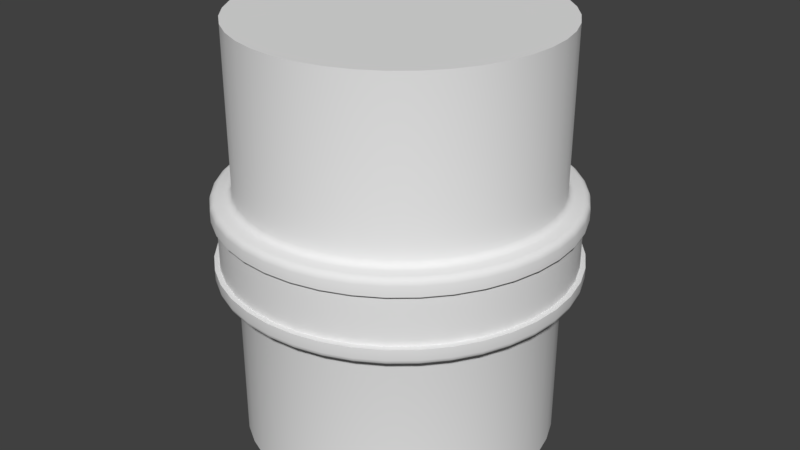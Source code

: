 # Source: LargePipe.blend  (saved by Blender 2.77.0; exported with 4.5.12 LTS)
import bpy
from mathutils import Matrix  # noqa: F401  (used for matrix-valued properties, if any)

bpy.ops.wm.read_factory_settings(use_empty=True)
scene = bpy.context.scene
scene.name = 'Scene'

# ---- collections
col_collection_1 = bpy.data.collections.new('Collection 1'); scene.collection.children.link(col_collection_1)

# ---- world
world_world = bpy.data.worlds.new('World'); scene.world = world_world
world_world.color = (0.05088, 0.05088, 0.05088)
world_world.use_sun_shadow = False
world_world.sun_shadow_jitter_overblur = 0.0
world_world.cycles.sampling_method = 'MANUAL'

# ---- meshes
me_cylinder = bpy.data.meshes.new('Cylinder')
me_cylinder.from_pydata([(0.0, 0.75, -1.0), (0.1173, 0.7408, -1.0), (0.1173, 0.7408, 1.0), (0.0, 0.75, 1.0), (0.2318, 0.7133, -1.0), (0.2318, 0.7133, 1.0), (0.3405, 0.6683, -1.0), (0.3405, 0.6683, 1.0), (0.4408, 0.6068, -1.0), (0.4408, 0.6068, 1.0), (0.5303, 0.5303, -1.0), (0.5303, 0.5303, 1.0), (0.6068, 0.4408, -1.0), (0.6068, 0.4408, 1.0), (0.6683, 0.3405, -1.0), (0.6683, 0.3405, 1.0), (0.7133, 0.2318, -1.0), (0.7133, 0.2318, 1.0), (0.7408, 0.1173, -1.0), (0.7408, 0.1173, 1.0), (0.75, -1.222e-07, -1.0), (0.75, -1.222e-07, 1.0), (0.7408, -0.1173, -1.0), (0.7408, -0.1173, 1.0), (0.7133, -0.2318, -1.0), (0.7133, -0.2318, 1.0), (0.6683, -0.3405, -1.0), (0.6683, -0.3405, 1.0), (0.6068, -0.4408, -1.0), (0.6068, -0.4408, 1.0), (0.5303, -0.5303, -1.0), (0.5303, -0.5303, 1.0), (0.4408, -0.6068, -1.0), (0.4408, -0.6068, 1.0), (0.3405, -0.6683, -1.0), (0.3405, -0.6683, 1.0), (0.2318, -0.7133, -1.0), (0.2318, -0.7133, 1.0), (0.1173, -0.7408, -1.0), (0.1173, -0.7408, 1.0), (-6.02e-07, -0.75, -1.0), (-6.02e-07, -0.75, 1.0), (-0.1173, -0.7408, -1.0), (-0.1173, -0.7408, 1.0), (-0.2318, -0.7133, -1.0), (-0.2318, -0.7133, 1.0), (-0.3405, -0.6683, -1.0), (-0.3405, -0.6683, 1.0), (-0.4408, -0.6068, -1.0), (-0.4408, -0.6068, 1.0), (-0.5303, -0.5303, -1.0), (-0.5303, -0.5303, 1.0), (-0.6068, -0.4408, -1.0), (-0.6068, -0.4408, 1.0), (-0.6683, -0.3405, -1.0), (-0.6683, -0.3405, 1.0), (-0.7133, -0.2318, -1.0), (-0.7133, -0.2318, 1.0), (-0.7408, -0.1173, -1.0), (-0.7408, -0.1173, 1.0), (-0.75, 1.082e-06, -1.0), (-0.75, 1.082e-06, 1.0), (-0.7408, 0.1173, -1.0), (-0.7408, 0.1173, 1.0), (-0.7133, 0.2318, -1.0), (-0.7133, 0.2318, 1.0), (-0.6683, 0.3405, -1.0), (-0.6683, 0.3405, 1.0), (-0.6068, 0.4408, -1.0), (-0.6068, 0.4408, 1.0), (-0.5303, 0.5303, -1.0), (-0.5303, 0.5303, 1.0), (-0.4408, 0.6068, -1.0), (-0.4408, 0.6068, 1.0), (-0.3405, 0.6683, -1.0), (-0.3405, 0.6683, 1.0), (-0.2318, 0.7133, -1.0), (-0.2318, 0.7133, 1.0), (-0.1173, 0.7408, -1.0), (-0.1173, 0.7408, 1.0), (7.58e-08, 0.85, 0.12), (3.742e-08, 0.8199, 0.2), (5.137e-08, 0.846, 0.185), (4.547e-08, 0.835, 0.196), (0.1283, 0.8098, 0.2), (0.133, 0.8395, 0.12), (0.1306, 0.8247, 0.196), (0.1323, 0.8356, 0.185), (0.2534, 0.7798, 0.2), (0.2627, 0.8084, 0.12), (0.258, 0.7941, 0.196), (0.2614, 0.8046, 0.185), (0.3722, 0.7305, 0.2), (0.3859, 0.7574, 0.12), (0.3791, 0.7439, 0.196), (0.3841, 0.7538, 0.185), (0.4819, 0.6633, 0.2), (0.4996, 0.6877, 0.12), (0.4908, 0.6755, 0.196), (0.4972, 0.6844, 0.185), (0.5798, 0.5798, 0.2), (0.601, 0.601, 0.12), (0.5904, 0.5904, 0.196), (0.5982, 0.5982, 0.185), (0.6633, 0.4819, 0.2), (0.6877, 0.4996, 0.12), (0.6755, 0.4908, 0.196), (0.6844, 0.4972, 0.185), (0.7305, 0.3722, 0.2), (0.7574, 0.3859, 0.12), (0.7439, 0.3791, 0.196), (0.7538, 0.3841, 0.185), (0.7798, 0.2534, 0.2), (0.8084, 0.2627, 0.12), (0.7941, 0.258, 0.196), (0.8046, 0.2614, 0.185), (0.8098, 0.1283, 0.2), (0.8395, 0.133, 0.12), (0.8247, 0.1306, 0.196), (0.8356, 0.1323, 0.185), (0.8199, -1.4e-07, 0.2), (0.85, -1.476e-07, 0.12), (0.835, -1.438e-07, 0.196), (0.846, -1.466e-07, 0.185), (0.8098, -0.1283, 0.2), (0.8395, -0.133, 0.12), (0.8247, -0.1306, 0.196), (0.8356, -0.1323, 0.185), (0.7798, -0.2534, 0.2), (0.8084, -0.2627, 0.12), (0.7941, -0.258, 0.196), (0.8046, -0.2614, 0.185), (0.7305, -0.3722, 0.2), (0.7574, -0.3859, 0.12), (0.7439, -0.3791, 0.196), (0.7538, -0.3841, 0.185), (0.6633, -0.4819, 0.2), (0.6877, -0.4996, 0.12), (0.6755, -0.4908, 0.196), (0.6844, -0.4972, 0.185), (0.5798, -0.5798, 0.2), (0.601, -0.601, 0.12), (0.5904, -0.5904, 0.196), (0.5982, -0.5982, 0.185), (0.4819, -0.6633, 0.2), (0.4996, -0.6877, 0.12), (0.4908, -0.6755, 0.196), (0.4972, -0.6844, 0.185), (0.3722, -0.7305, 0.2), (0.3859, -0.7574, 0.12), (0.3791, -0.7439, 0.196), (0.3841, -0.7538, 0.185), (0.2534, -0.7798, 0.2), (0.2627, -0.8084, 0.12), (0.258, -0.7941, 0.196), (0.2614, -0.8046, 0.185), (0.1283, -0.8098, 0.2), (0.133, -0.8395, 0.12), (0.1306, -0.8247, 0.196), (0.1323, -0.8356, 0.185), (-6.537e-07, -0.8199, 0.2), (-6.537e-07, -0.85, 0.12), (-6.649e-07, -0.835, 0.196), (-6.73e-07, -0.846, 0.185), (-0.1283, -0.8098, 0.2), (-0.133, -0.8395, 0.12), (-0.1306, -0.8247, 0.196), (-0.1323, -0.8356, 0.185), (-0.2534, -0.7798, 0.2), (-0.2627, -0.8084, 0.12), (-0.258, -0.7941, 0.196), (-0.2614, -0.8046, 0.185), (-0.3722, -0.7305, 0.2), (-0.3859, -0.7574, 0.12), (-0.3791, -0.7439, 0.196), (-0.3841, -0.7538, 0.185), (-0.4819, -0.6633, 0.2), (-0.4996, -0.6877, 0.12), (-0.4908, -0.6755, 0.196), (-0.4972, -0.6844, 0.185), (-0.5798, -0.5798, 0.2), (-0.601, -0.601, 0.12), (-0.5904, -0.5904, 0.196), (-0.5982, -0.5982, 0.185), (-0.6633, -0.4819, 0.2), (-0.6877, -0.4996, 0.12), (-0.6755, -0.4908, 0.196), (-0.6844, -0.4972, 0.185), (-0.7305, -0.3722, 0.2), (-0.7574, -0.3859, 0.12), (-0.7439, -0.3791, 0.196), (-0.7538, -0.3841, 0.185), (-0.7798, -0.2534, 0.2), (-0.8084, -0.2627, 0.12), (-0.7941, -0.258, 0.196), (-0.8046, -0.2614, 0.185), (-0.8098, -0.1283, 0.2), (-0.8395, -0.133, 0.12), (-0.8247, -0.1306, 0.196), (-0.8356, -0.1323, 0.185), (-0.8199, 1.171e-06, 0.2), (-0.85, 1.209e-06, 0.12), (-0.835, 1.19e-06, 0.196), (-0.846, 1.204e-06, 0.185), (-0.8098, 0.1283, 0.2), (-0.8395, 0.133, 0.12), (-0.8247, 0.1306, 0.196), (-0.8356, 0.1323, 0.185), (-0.7798, 0.2534, 0.2), (-0.8084, 0.2627, 0.12), (-0.7941, 0.258, 0.196), (-0.8046, 0.2614, 0.185), (-0.7305, 0.3722, 0.2), (-0.7574, 0.3859, 0.12), (-0.7439, 0.3791, 0.196), (-0.7538, 0.3841, 0.185), (-0.6633, 0.4819, 0.2), (-0.6877, 0.4996, 0.12), (-0.6755, 0.4908, 0.196), (-0.6844, 0.4972, 0.185), (-0.5798, 0.5798, 0.2), (-0.601, 0.601, 0.12), (-0.5904, 0.5904, 0.196), (-0.5982, 0.5982, 0.185), (-0.4819, 0.6633, 0.2), (-0.4996, 0.6877, 0.12), (-0.4908, 0.6755, 0.196), (-0.4972, 0.6844, 0.185), (-0.3722, 0.7305, 0.2), (-0.3859, 0.7574, 0.12), (-0.3791, 0.7439, 0.196), (-0.3841, 0.7538, 0.185), (-0.2534, 0.7798, 0.2), (-0.2627, 0.8084, 0.12), (-0.258, 0.7941, 0.196), (-0.2614, 0.8046, 0.185), (-0.1283, 0.8098, 0.2), (-0.133, 0.8395, 0.12), (-0.1306, 0.8247, 0.196), (-0.1323, 0.8356, 0.185), (3.742e-08, 0.8199, -0.2), (7.58e-08, 0.85, -0.12), (4.547e-08, 0.835, -0.196), (5.14e-08, 0.846, -0.185), (0.133, 0.8395, -0.12), (0.1283, 0.8098, -0.2), (0.1323, 0.8356, -0.185), (0.1306, 0.8247, -0.196), (0.2627, 0.8084, -0.12), (0.2534, 0.7798, -0.2), (0.2614, 0.8046, -0.185), (0.258, 0.7941, -0.196), (0.3859, 0.7574, -0.12), (0.3722, 0.7305, -0.2), (0.3841, 0.7538, -0.185), (0.3791, 0.7439, -0.196), (0.4996, 0.6877, -0.12), (0.4819, 0.6633, -0.2), (0.4972, 0.6844, -0.185), (0.4908, 0.6755, -0.196), (0.601, 0.601, -0.12), (0.5798, 0.5798, -0.2), (0.5982, 0.5982, -0.185), (0.5904, 0.5904, -0.196), (0.6877, 0.4996, -0.12), (0.6633, 0.4819, -0.2), (0.6844, 0.4972, -0.185), (0.6755, 0.4908, -0.196), (0.7574, 0.3859, -0.12), (0.7305, 0.3722, -0.2), (0.7538, 0.3841, -0.185), (0.7439, 0.3791, -0.196), (0.8084, 0.2627, -0.12), (0.7798, 0.2534, -0.2), (0.8046, 0.2614, -0.185), (0.7941, 0.258, -0.196), (0.8395, 0.133, -0.12), (0.8098, 0.1283, -0.2), (0.8356, 0.1323, -0.185), (0.8247, 0.1306, -0.196), (0.85, -1.476e-07, -0.12), (0.8199, -1.4e-07, -0.2), (0.846, -1.466e-07, -0.185), (0.835, -1.438e-07, -0.196), (0.8395, -0.133, -0.12), (0.8098, -0.1283, -0.2), (0.8356, -0.1323, -0.185), (0.8247, -0.1306, -0.196), (0.8084, -0.2627, -0.12), (0.7798, -0.2534, -0.2), (0.8046, -0.2614, -0.185), (0.7941, -0.258, -0.196), (0.7574, -0.3859, -0.12), (0.7305, -0.3722, -0.2), (0.7538, -0.3841, -0.185), (0.7439, -0.3791, -0.196), (0.6877, -0.4996, -0.12), (0.6633, -0.4819, -0.2), (0.6844, -0.4972, -0.185), (0.6755, -0.4908, -0.196), (0.601, -0.601, -0.12), (0.5798, -0.5798, -0.2), (0.5982, -0.5982, -0.185), (0.5904, -0.5904, -0.196), (0.4996, -0.6877, -0.12), (0.4819, -0.6633, -0.2), (0.4972, -0.6844, -0.185), (0.4908, -0.6755, -0.196), (0.3859, -0.7574, -0.12), (0.3722, -0.7305, -0.2), (0.3841, -0.7538, -0.185), (0.3791, -0.7439, -0.196), (0.2627, -0.8084, -0.12), (0.2534, -0.7798, -0.2), (0.2614, -0.8046, -0.185), (0.258, -0.7941, -0.196), (0.133, -0.8395, -0.12), (0.1283, -0.8098, -0.2), (0.1323, -0.8356, -0.185), (0.1306, -0.8247, -0.196), (-6.537e-07, -0.85, -0.12), (-6.537e-07, -0.8199, -0.2), (-6.73e-07, -0.846, -0.185), (-6.649e-07, -0.835, -0.196), (-0.133, -0.8395, -0.12), (-0.1283, -0.8098, -0.2), (-0.1323, -0.8356, -0.185), (-0.1306, -0.8247, -0.196), (-0.2627, -0.8084, -0.12), (-0.2534, -0.7798, -0.2), (-0.2614, -0.8046, -0.185), (-0.258, -0.7941, -0.196), (-0.3859, -0.7574, -0.12), (-0.3722, -0.7305, -0.2), (-0.3841, -0.7538, -0.185), (-0.3791, -0.7439, -0.196), (-0.4996, -0.6877, -0.12), (-0.4819, -0.6633, -0.2), (-0.4972, -0.6844, -0.185), (-0.4908, -0.6755, -0.196), (-0.601, -0.601, -0.12), (-0.5798, -0.5798, -0.2), (-0.5982, -0.5982, -0.185), (-0.5904, -0.5904, -0.196), (-0.6877, -0.4996, -0.12), (-0.6633, -0.4819, -0.2), (-0.6844, -0.4972, -0.185), (-0.6755, -0.4908, -0.196), (-0.7574, -0.3859, -0.12), (-0.7305, -0.3722, -0.2), (-0.7538, -0.3841, -0.185), (-0.7439, -0.3791, -0.196), (-0.8084, -0.2627, -0.12), (-0.7798, -0.2534, -0.2), (-0.8046, -0.2614, -0.185), (-0.7941, -0.258, -0.196), (-0.8395, -0.133, -0.12), (-0.8098, -0.1283, -0.2), (-0.8356, -0.1323, -0.185), (-0.8247, -0.1306, -0.196), (-0.85, 1.209e-06, -0.12), (-0.8199, 1.171e-06, -0.2), (-0.846, 1.204e-06, -0.185), (-0.835, 1.19e-06, -0.196), (-0.8395, 0.133, -0.12), (-0.8098, 0.1283, -0.2), (-0.8356, 0.1323, -0.185), (-0.8247, 0.1306, -0.196), (-0.8084, 0.2627, -0.12), (-0.7798, 0.2534, -0.2), (-0.8046, 0.2614, -0.185), (-0.7941, 0.258, -0.196), (-0.7574, 0.3859, -0.12), (-0.7305, 0.3722, -0.2), (-0.7538, 0.3841, -0.185), (-0.7439, 0.3791, -0.196), (-0.6877, 0.4996, -0.12), (-0.6633, 0.4819, -0.2), (-0.6844, 0.4972, -0.185), (-0.6755, 0.4908, -0.196), (-0.601, 0.601, -0.12), (-0.5798, 0.5798, -0.2), (-0.5982, 0.5982, -0.185), (-0.5904, 0.5904, -0.196), (-0.4996, 0.6877, -0.12), (-0.4819, 0.6633, -0.2), (-0.4972, 0.6844, -0.185), (-0.4908, 0.6755, -0.196), (-0.3859, 0.7574, -0.12), (-0.3722, 0.7305, -0.2), (-0.3841, 0.7538, -0.185), (-0.3791, 0.7439, -0.196), (-0.2627, 0.8084, -0.12), (-0.2534, 0.7798, -0.2), (-0.2614, 0.8046, -0.185), (-0.258, 0.7941, -0.196), (-0.133, 0.8395, -0.12), (-0.1283, 0.8098, -0.2), (-0.1323, 0.8356, -0.185), (-0.1306, 0.8247, -0.196), (0.0, 0.75, -0.23), (1.611e-08, 0.7801, -0.2), (2.154e-09, 0.754, -0.215), (8.054e-09, 0.765, -0.204), (0.122, 0.7705, -0.2), (0.1173, 0.7408, -0.23), (0.1197, 0.7556, -0.204), (0.118, 0.7447, -0.215), (0.2411, 0.7419, -0.2), (0.2318, 0.7133, -0.23), (0.2364, 0.7276, -0.204), (0.233, 0.7171, -0.215), (0.3542, 0.6951, -0.2), (0.3405, 0.6683, -0.23), (0.3473, 0.6817, -0.204), (0.3423, 0.6718, -0.215), (0.4585, 0.6311, -0.2), (0.4408, 0.6068, -0.23), (0.4497, 0.6189, -0.204), (0.4432, 0.61, -0.215), (0.5516, 0.5516, -0.2), (0.5303, 0.5303, -0.23), (0.541, 0.541, -0.204), (0.5332, 0.5332, -0.215), (0.6311, 0.4585, -0.2), (0.6068, 0.4408, -0.23), (0.6189, 0.4497, -0.204), (0.61, 0.4432, -0.215), (0.6951, 0.3542, -0.2), (0.6683, 0.3405, -0.23), (0.6817, 0.3473, -0.204), (0.6718, 0.3423, -0.215), (0.7419, 0.2411, -0.2), (0.7133, 0.2318, -0.23), (0.7276, 0.2364, -0.204), (0.7171, 0.233, -0.215), (0.7705, 0.122, -0.2), (0.7408, 0.1173, -0.23), (0.7556, 0.1197, -0.204), (0.7447, 0.118, -0.215), (0.7801, -1.299e-07, -0.2), (0.75, -1.222e-07, -0.23), (0.765, -1.26e-07, -0.204), (0.754, -1.232e-07, -0.215), (0.7705, -0.122, -0.2), (0.7408, -0.1173, -0.23), (0.7556, -0.1197, -0.204), (0.7447, -0.118, -0.215), (0.7419, -0.2411, -0.2), (0.7133, -0.2318, -0.23), (0.7276, -0.2364, -0.204), (0.7171, -0.233, -0.215), (0.6951, -0.3542, -0.2), (0.6683, -0.3405, -0.23), (0.6817, -0.3473, -0.204), (0.6718, -0.3423, -0.215), (0.6311, -0.4585, -0.2), (0.6068, -0.4408, -0.23), (0.6189, -0.4497, -0.204), (0.61, -0.4432, -0.215), (0.5516, -0.5516, -0.2), (0.5303, -0.5303, -0.23), (0.541, -0.541, -0.204), (0.5332, -0.5332, -0.215), (0.4585, -0.6311, -0.2), (0.4408, -0.6068, -0.23), (0.4497, -0.6189, -0.204), (0.4432, -0.61, -0.215), (0.3542, -0.6951, -0.2), (0.3405, -0.6683, -0.23), (0.3473, -0.6817, -0.204), (0.3423, -0.6718, -0.215), (0.2411, -0.7419, -0.2), (0.2318, -0.7133, -0.23), (0.2364, -0.7276, -0.204), (0.233, -0.7171, -0.215), (0.122, -0.7705, -0.2), (0.1173, -0.7408, -0.23), (0.1197, -0.7556, -0.204), (0.118, -0.7447, -0.215), (-6.243e-07, -0.7801, -0.2), (-6.02e-07, -0.75, -0.23), (-6.131e-07, -0.765, -0.204), (-6.05e-07, -0.754, -0.215), (-0.122, -0.7705, -0.2), (-0.1173, -0.7408, -0.23), (-0.1197, -0.7556, -0.204), (-0.118, -0.7447, -0.215), (-0.2411, -0.7419, -0.2), (-0.2318, -0.7133, -0.23), (-0.2364, -0.7276, -0.204), (-0.233, -0.7171, -0.215), (-0.3542, -0.6951, -0.2), (-0.3405, -0.6683, -0.23), (-0.3473, -0.6817, -0.204), (-0.3423, -0.6718, -0.215), (-0.4585, -0.6311, -0.2), (-0.4408, -0.6068, -0.23), (-0.4497, -0.6189, -0.204), (-0.4432, -0.61, -0.215), (-0.5516, -0.5516, -0.2), (-0.5303, -0.5303, -0.23), (-0.541, -0.541, -0.204), (-0.5332, -0.5332, -0.215), (-0.6311, -0.4585, -0.2), (-0.6068, -0.4408, -0.23), (-0.6189, -0.4497, -0.204), (-0.61, -0.4432, -0.215), (-0.6951, -0.3542, -0.2), (-0.6683, -0.3405, -0.23), (-0.6817, -0.3473, -0.204), (-0.6718, -0.3423, -0.215), (-0.7419, -0.2411, -0.2), (-0.7133, -0.2318, -0.23), (-0.7276, -0.2364, -0.204), (-0.7171, -0.233, -0.215), (-0.7705, -0.122, -0.2), (-0.7408, -0.1173, -0.23), (-0.7556, -0.1197, -0.204), (-0.7447, -0.118, -0.215), (-0.7801, 1.12e-06, -0.2), (-0.75, 1.082e-06, -0.23), (-0.765, 1.101e-06, -0.204), (-0.754, 1.087e-06, -0.215), (-0.7705, 0.122, -0.2), (-0.7408, 0.1173, -0.23), (-0.7556, 0.1197, -0.204), (-0.7447, 0.118, -0.215), (-0.7419, 0.2411, -0.2), (-0.7133, 0.2318, -0.23), (-0.7276, 0.2364, -0.204), (-0.7171, 0.233, -0.215), (-0.6951, 0.3542, -0.2), (-0.6683, 0.3405, -0.23), (-0.6817, 0.3473, -0.204), (-0.6718, 0.3423, -0.215), (-0.6311, 0.4585, -0.2), (-0.6068, 0.4408, -0.23), (-0.6189, 0.4497, -0.204), (-0.61, 0.4432, -0.215), (-0.5516, 0.5516, -0.2), (-0.5303, 0.5303, -0.23), (-0.541, 0.541, -0.204), (-0.5332, 0.5332, -0.215), (-0.4585, 0.6311, -0.2), (-0.4408, 0.6068, -0.23), (-0.4497, 0.6189, -0.204), (-0.4432, 0.61, -0.215), (-0.3542, 0.6951, -0.2), (-0.3405, 0.6683, -0.23), (-0.3473, 0.6817, -0.204), (-0.3423, 0.6718, -0.215), (-0.2411, 0.7419, -0.2), (-0.2318, 0.7133, -0.23), (-0.2364, 0.7276, -0.204), (-0.233, 0.7171, -0.215), (-0.122, 0.7705, -0.2), (-0.1173, 0.7408, -0.23), (-0.1197, 0.7556, -0.204), (-0.118, 0.7447, -0.215), (1.611e-08, 0.7801, 0.2), (0.0, 0.75, 0.23), (8.054e-09, 0.765, 0.204), (2.154e-09, 0.754, 0.215), (0.1173, 0.7408, 0.23), (0.122, 0.7705, 0.2), (0.118, 0.7447, 0.215), (0.1197, 0.7556, 0.204), (0.2318, 0.7133, 0.23), (0.2411, 0.7419, 0.2), (0.233, 0.7171, 0.215), (0.2364, 0.7276, 0.204), (0.3405, 0.6683, 0.23), (0.3542, 0.6951, 0.2), (0.3423, 0.6718, 0.215), (0.3473, 0.6817, 0.204), (0.4408, 0.6068, 0.23), (0.4585, 0.6311, 0.2), (0.4432, 0.61, 0.215), (0.4497, 0.6189, 0.204), (0.5303, 0.5303, 0.23), (0.5516, 0.5516, 0.2), (0.5332, 0.5332, 0.215), (0.541, 0.541, 0.204), (0.6068, 0.4408, 0.23), (0.6311, 0.4585, 0.2), (0.61, 0.4432, 0.215), (0.6189, 0.4497, 0.204), (0.6683, 0.3405, 0.23), (0.6951, 0.3542, 0.2), (0.6718, 0.3423, 0.215), (0.6817, 0.3473, 0.204), (0.7133, 0.2318, 0.23), (0.7419, 0.2411, 0.2), (0.7171, 0.233, 0.215), (0.7276, 0.2364, 0.204), (0.7408, 0.1173, 0.23), (0.7705, 0.122, 0.2), (0.7447, 0.118, 0.215), (0.7556, 0.1197, 0.204), (0.75, -1.222e-07, 0.23), (0.7801, -1.299e-07, 0.2), (0.754, -1.232e-07, 0.215), (0.765, -1.26e-07, 0.204), (0.7408, -0.1173, 0.23), (0.7705, -0.122, 0.2), (0.7447, -0.118, 0.215), (0.7556, -0.1197, 0.204), (0.7133, -0.2318, 0.23), (0.7419, -0.2411, 0.2), (0.7171, -0.233, 0.215), (0.7276, -0.2364, 0.204), (0.6683, -0.3405, 0.23), (0.6951, -0.3542, 0.2), (0.6718, -0.3423, 0.215), (0.6817, -0.3473, 0.204), (0.6068, -0.4408, 0.23), (0.6311, -0.4585, 0.2), (0.61, -0.4432, 0.215), (0.6189, -0.4497, 0.204), (0.5303, -0.5303, 0.23), (0.5516, -0.5516, 0.2), (0.5332, -0.5332, 0.215), (0.541, -0.541, 0.204), (0.4408, -0.6068, 0.23), (0.4585, -0.6311, 0.2), (0.4432, -0.61, 0.215), (0.4497, -0.6189, 0.204), (0.3405, -0.6683, 0.23), (0.3542, -0.6951, 0.2), (0.3423, -0.6718, 0.215), (0.3473, -0.6817, 0.204), (0.2318, -0.7133, 0.23), (0.2411, -0.7419, 0.2), (0.233, -0.7171, 0.215), (0.2364, -0.7276, 0.204), (0.1173, -0.7408, 0.23), (0.122, -0.7705, 0.2), (0.118, -0.7447, 0.215), (0.1197, -0.7556, 0.204), (-6.02e-07, -0.75, 0.23), (-6.243e-07, -0.7801, 0.2), (-6.05e-07, -0.754, 0.215), (-6.131e-07, -0.765, 0.204), (-0.1173, -0.7408, 0.23), (-0.122, -0.7705, 0.2), (-0.118, -0.7447, 0.215), (-0.1197, -0.7556, 0.204), (-0.2318, -0.7133, 0.23), (-0.2411, -0.7419, 0.2), (-0.233, -0.7171, 0.215), (-0.2364, -0.7276, 0.204), (-0.3405, -0.6683, 0.23), (-0.3542, -0.6951, 0.2), (-0.3423, -0.6718, 0.215), (-0.3473, -0.6817, 0.204), (-0.4408, -0.6068, 0.23), (-0.4585, -0.6311, 0.2), (-0.4432, -0.61, 0.215), (-0.4497, -0.6189, 0.204), (-0.5303, -0.5303, 0.23), (-0.5516, -0.5516, 0.2), (-0.5332, -0.5332, 0.215), (-0.541, -0.541, 0.204), (-0.6068, -0.4408, 0.23), (-0.6311, -0.4585, 0.2), (-0.61, -0.4432, 0.215), (-0.6189, -0.4497, 0.204), (-0.6683, -0.3405, 0.23), (-0.6951, -0.3542, 0.2), (-0.6718, -0.3423, 0.215), (-0.6817, -0.3473, 0.204), (-0.7133, -0.2318, 0.23), (-0.7419, -0.2411, 0.2), (-0.7171, -0.233, 0.215), (-0.7276, -0.2364, 0.204), (-0.7408, -0.1173, 0.23), (-0.7705, -0.122, 0.2), (-0.7447, -0.118, 0.215), (-0.7556, -0.1197, 0.204), (-0.75, 1.082e-06, 0.23), (-0.7801, 1.12e-06, 0.2), (-0.754, 1.087e-06, 0.215), (-0.765, 1.101e-06, 0.204), (-0.7408, 0.1173, 0.23), (-0.7705, 0.122, 0.2), (-0.7447, 0.118, 0.215), (-0.7556, 0.1197, 0.204), (-0.7133, 0.2318, 0.23), (-0.7419, 0.2411, 0.2), (-0.7171, 0.233, 0.215), (-0.7276, 0.2364, 0.204), (-0.6683, 0.3405, 0.23), (-0.6951, 0.3542, 0.2), (-0.6718, 0.3423, 0.215), (-0.6817, 0.3473, 0.204), (-0.6068, 0.4408, 0.23), (-0.6311, 0.4585, 0.2), (-0.61, 0.4432, 0.215), (-0.6189, 0.4497, 0.204), (-0.5303, 0.5303, 0.23), (-0.5516, 0.5516, 0.2), (-0.5332, 0.5332, 0.215), (-0.541, 0.541, 0.204), (-0.4408, 0.6068, 0.23), (-0.4585, 0.6311, 0.2), (-0.4432, 0.61, 0.215), (-0.4497, 0.6189, 0.204), (-0.3405, 0.6683, 0.23), (-0.3542, 0.6951, 0.2), (-0.3423, 0.6718, 0.215), (-0.3473, 0.6817, 0.204), (-0.2318, 0.7133, 0.23), (-0.2411, 0.7419, 0.2), (-0.233, 0.7171, 0.215), (-0.2364, 0.7276, 0.204), (-0.1173, 0.7408, 0.23), (-0.122, 0.7705, 0.2), (-0.118, 0.7447, 0.215), (-0.1197, 0.7556, 0.204), (0.133, 0.8395, 0.17), (5.353e-08, 0.85, 0.17), (0.2627, 0.8084, 0.17), (0.3859, 0.7574, 0.17), (0.4996, 0.6877, 0.17), (0.601, 0.601, 0.17), (0.6877, 0.4996, 0.17), (0.7574, 0.3859, 0.17), (0.8084, 0.2627, 0.17), (0.8395, 0.133, 0.17), (0.85, -1.476e-07, 0.17), (0.8395, -0.133, 0.17), (0.8084, -0.2627, 0.17), (0.7574, -0.3859, 0.17), (0.6877, -0.4996, 0.17), (0.601, -0.601, 0.17), (0.4996, -0.6877, 0.17), (0.3859, -0.7574, 0.17), (0.2627, -0.8084, 0.17), (0.133, -0.8395, 0.17), (-6.76e-07, -0.85, 0.17), (-0.133, -0.8395, 0.17), (-0.2627, -0.8084, 0.17), (-0.3859, -0.7574, 0.17), (-0.4996, -0.6877, 0.17), (-0.601, -0.601, 0.17), (-0.6877, -0.4996, 0.17), (-0.7574, -0.3859, 0.17), (-0.8084, -0.2627, 0.17), (-0.8395, -0.133, 0.17), (-0.85, 1.209e-06, 0.17), (-0.8395, 0.133, 0.17), (-0.8084, 0.2627, 0.17), (-0.7574, 0.3859, 0.17), (-0.6877, 0.4996, 0.17), (-0.601, 0.601, 0.17), (-0.4996, 0.6877, 0.17), (-0.3859, 0.7574, 0.17), (-0.2627, 0.8084, 0.17), (-0.133, 0.8395, 0.17), (5.353e-08, 0.85, -0.17), (0.133, 0.8395, -0.17), (0.2627, 0.8084, -0.17), (0.3859, 0.7574, -0.17), (0.4996, 0.6877, -0.17), (0.601, 0.601, -0.17), (0.6877, 0.4996, -0.17), (0.7574, 0.3859, -0.17), (0.8084, 0.2627, -0.17), (0.8395, 0.133, -0.17), (0.85, -1.476e-07, -0.17), (0.8395, -0.133, -0.17), (0.8084, -0.2627, -0.17), (0.7574, -0.3859, -0.17), (0.6877, -0.4996, -0.17), (0.601, -0.601, -0.17), (0.4996, -0.6877, -0.17), (0.3859, -0.7574, -0.17), (0.2627, -0.8084, -0.17), (0.133, -0.8395, -0.17), (-6.76e-07, -0.85, -0.17), (-0.133, -0.8395, -0.17), (-0.2627, -0.8084, -0.17), (-0.3859, -0.7574, -0.17), (-0.4996, -0.6877, -0.17), (-0.601, -0.601, -0.17), (-0.6877, -0.4996, -0.17), (-0.7574, -0.3859, -0.17), (-0.8084, -0.2627, -0.17), (-0.8395, -0.133, -0.17), (-0.85, 1.209e-06, -0.17), (-0.8395, 0.133, -0.17), (-0.8084, 0.2627, -0.17), (-0.7574, 0.3859, -0.17), (-0.6877, 0.4996, -0.17), (-0.601, 0.601, -0.17), (-0.4996, 0.6877, -0.17), (-0.3859, 0.7574, -0.17), (-0.2627, 0.8084, -0.17), (-0.133, 0.8395, -0.17), (-0.133, 0.8395, -0.12), (-0.133, 0.8395, 0.12), (7.58e-08, 0.85, 0.12), (7.58e-08, 0.85, -0.12), (0.133, 0.8395, 0.12), (0.133, 0.8395, -0.12), (0.2627, 0.8084, 0.12), (0.2627, 0.8084, -0.12), (0.3859, 0.7574, 0.12), (0.3859, 0.7574, -0.12), (0.4996, 0.6877, 0.12), (0.4996, 0.6877, -0.12), (0.601, 0.601, 0.12), (0.601, 0.601, -0.12), (0.6877, 0.4996, 0.12), (0.6877, 0.4996, -0.12), (0.7574, 0.3859, 0.12), (0.7574, 0.3859, -0.12), (0.8084, 0.2627, 0.12), (0.8084, 0.2627, -0.12), (0.8395, 0.133, 0.12), (0.8395, 0.133, -0.12), (0.85, -1.476e-07, 0.12), (0.85, -1.476e-07, -0.12), (0.8395, -0.133, 0.12), (0.8395, -0.133, -0.12), (0.8084, -0.2627, 0.12), (0.8084, -0.2627, -0.12), (0.7574, -0.3859, 0.12), (0.7574, -0.3859, -0.12), (0.6877, -0.4996, 0.12), (0.6877, -0.4996, -0.12), (0.601, -0.601, 0.12), (0.601, -0.601, -0.12), (0.4996, -0.6877, 0.12), (0.4996, -0.6877, -0.12), (0.3859, -0.7574, 0.12), (0.3859, -0.7574, -0.12), (0.2627, -0.8084, 0.12), (0.2627, -0.8084, -0.12), (0.133, -0.8395, 0.12), (0.133, -0.8395, -0.12), (-6.537e-07, -0.85, 0.12), (-6.537e-07, -0.85, -0.12), (-0.133, -0.8395, 0.12), (-0.133, -0.8395, -0.12), (-0.2627, -0.8084, 0.12), (-0.2627, -0.8084, -0.12), (-0.3859, -0.7574, 0.12), (-0.3859, -0.7574, -0.12), (-0.4996, -0.6877, 0.12), (-0.4996, -0.6877, -0.12), (-0.601, -0.601, 0.12), (-0.601, -0.601, -0.12), (-0.6877, -0.4996, 0.12), (-0.6877, -0.4996, -0.12), (-0.7574, -0.3859, 0.12), (-0.7574, -0.3859, -0.12), (-0.8084, -0.2627, 0.12), (-0.8084, -0.2627, -0.12), (-0.8395, -0.133, 0.12), (-0.8395, -0.133, -0.12), (-0.85, 1.209e-06, 0.12), (-0.85, 1.209e-06, -0.12), (-0.8395, 0.133, 0.12), (-0.8395, 0.133, -0.12), (-0.8084, 0.2627, 0.12), (-0.8084, 0.2627, -0.12), (-0.7574, 0.3859, 0.12), (-0.7574, 0.3859, -0.12), (-0.6877, 0.4996, 0.12), (-0.6877, 0.4996, -0.12), (-0.601, 0.601, 0.12), (-0.601, 0.601, -0.12), (-0.4996, 0.6877, 0.12), (-0.4996, 0.6877, -0.12), (-0.3859, 0.7574, 0.12), (-0.3859, 0.7574, -0.12), (-0.2627, 0.8084, 0.12), (-0.2627, 0.8084, -0.12), (-0.1291, 0.8148, -0.12), (-0.1291, 0.8148, 0.12), (6.385e-08, 0.825, 0.12), (6.385e-08, 0.825, -0.12), (0.1291, 0.8148, 0.12), (0.1291, 0.8148, -0.12), (0.2549, 0.7846, 0.12), (0.2549, 0.7846, -0.12), (0.3745, 0.7351, 0.12), (0.3745, 0.7351, -0.12), (0.4849, 0.6674, 0.12), (0.4849, 0.6674, -0.12), (0.5834, 0.5834, 0.12), (0.5834, 0.5834, -0.12), (0.6674, 0.4849, 0.12), (0.6674, 0.4849, -0.12), (0.7351, 0.3745, 0.12), (0.7351, 0.3745, -0.12), (0.7846, 0.2549, 0.12), (0.7846, 0.2549, -0.12), (0.8148, 0.1291, 0.12), (0.8148, 0.1291, -0.12), (0.825, -1.42e-07, 0.12), (0.825, -1.42e-07, -0.12), (0.8148, -0.1291, 0.12), (0.8148, -0.1291, -0.12), (0.7846, -0.2549, 0.12), (0.7846, -0.2549, -0.12), (0.7351, -0.3745, 0.12), (0.7351, -0.3745, -0.12), (0.6674, -0.4849, 0.12), (0.6674, -0.4849, -0.12), (0.5834, -0.5834, 0.12), (0.5834, -0.5834, -0.12), (0.4849, -0.6674, 0.12), (0.4849, -0.6674, -0.12), (0.3745, -0.7351, 0.12), (0.3745, -0.7351, -0.12), (0.2549, -0.7846, 0.12), (0.2549, -0.7846, -0.12), (0.1291, -0.8148, 0.12), (0.1291, -0.8148, -0.12), (-6.38e-07, -0.825, 0.12), (-6.38e-07, -0.825, -0.12), (-0.1291, -0.8148, 0.12), (-0.1291, -0.8148, -0.12), (-0.2549, -0.7846, 0.12), (-0.2549, -0.7846, -0.12), (-0.3745, -0.7351, 0.12), (-0.3745, -0.7351, -0.12), (-0.4849, -0.6674, 0.12), (-0.4849, -0.6674, -0.12), (-0.5834, -0.5834, 0.12), (-0.5834, -0.5834, -0.12), (-0.6674, -0.4849, 0.12), (-0.6674, -0.4849, -0.12), (-0.7351, -0.3745, 0.12), (-0.7351, -0.3745, -0.12), (-0.7846, -0.2549, 0.12), (-0.7846, -0.2549, -0.12), (-0.8148, -0.1291, 0.12), (-0.8148, -0.1291, -0.12), (-0.825, 1.181e-06, 0.12), (-0.825, 1.181e-06, -0.12), (-0.8148, 0.1291, 0.12), (-0.8148, 0.1291, -0.12), (-0.7846, 0.2549, 0.12), (-0.7846, 0.2549, -0.12), (-0.7351, 0.3745, 0.12), (-0.7351, 0.3745, -0.12), (-0.6674, 0.4849, 0.12), (-0.6674, 0.4849, -0.12), (-0.5834, 0.5834, 0.12), (-0.5834, 0.5834, -0.12), (-0.4849, 0.6674, 0.12), (-0.4849, 0.6674, -0.12), (-0.3745, 0.7351, 0.12), (-0.3745, 0.7351, -0.12), (-0.2549, 0.7846, 0.12), (-0.2549, 0.7846, -0.12), (0.0, 0.75, -1.0), (0.1173, 0.7408, -1.0), (0.1173, 0.7408, 1.0), (0.0, 0.75, 1.0), (0.2318, 0.7133, -1.0), (0.2318, 0.7133, 1.0), (0.3405, 0.6683, -1.0), (0.3405, 0.6683, 1.0), (0.4408, 0.6068, -1.0), (0.4408, 0.6068, 1.0), (0.5303, 0.5303, -1.0), (0.5303, 0.5303, 1.0), (0.6068, 0.4408, -1.0), (0.6068, 0.4408, 1.0), (0.6683, 0.3405, -1.0), (0.6683, 0.3405, 1.0), (0.7133, 0.2318, -1.0), (0.7133, 0.2318, 1.0), (0.7408, 0.1173, -1.0), (0.7408, 0.1173, 1.0), (0.75, -1.222e-07, -1.0), (0.75, -1.222e-07, 1.0), (0.7408, -0.1173, -1.0), (0.7408, -0.1173, 1.0), (0.7133, -0.2318, -1.0), (0.7133, -0.2318, 1.0), (0.6683, -0.3405, -1.0), (0.6683, -0.3405, 1.0), (0.6068, -0.4408, -1.0), (0.6068, -0.4408, 1.0), (0.5303, -0.5303, -1.0), (0.5303, -0.5303, 1.0), (0.4408, -0.6068, -1.0), (0.4408, -0.6068, 1.0), (0.3405, -0.6683, -1.0), (0.3405, -0.6683, 1.0), (0.2318, -0.7133, -1.0), (0.2318, -0.7133, 1.0), (0.1173, -0.7408, -1.0), (0.1173, -0.7408, 1.0), (-6.02e-07, -0.75, -1.0), (-6.02e-07, -0.75, 1.0), (-0.1173, -0.7408, -1.0), (-0.1173, -0.7408, 1.0), (-0.2318, -0.7133, -1.0), (-0.2318, -0.7133, 1.0), (-0.3405, -0.6683, -1.0), (-0.3405, -0.6683, 1.0), (-0.4408, -0.6068, -1.0), (-0.4408, -0.6068, 1.0), (-0.5303, -0.5303, -1.0), (-0.5303, -0.5303, 1.0), (-0.6068, -0.4408, -1.0), (-0.6068, -0.4408, 1.0), (-0.6683, -0.3405, -1.0), (-0.6683, -0.3405, 1.0), (-0.7133, -0.2318, -1.0), (-0.7133, -0.2318, 1.0), (-0.7408, -0.1173, -1.0), (-0.7408, -0.1173, 1.0), (-0.75, 1.082e-06, -1.0), (-0.75, 1.082e-06, 1.0), (-0.7408, 0.1173, -1.0), (-0.7408, 0.1173, 1.0), (-0.7133, 0.2318, -1.0), (-0.7133, 0.2318, 1.0), (-0.6683, 0.3405, -1.0), (-0.6683, 0.3405, 1.0), (-0.6068, 0.4408, -1.0), (-0.6068, 0.4408, 1.0), (-0.5303, 0.5303, -1.0), (-0.5303, 0.5303, 1.0), (-0.4408, 0.6068, -1.0), (-0.4408, 0.6068, 1.0), (-0.3405, 0.6683, -1.0), (-0.3405, 0.6683, 1.0), (-0.2318, 0.7133, -1.0), (-0.2318, 0.7133, 1.0), (-0.1173, 0.7408, -1.0), (-0.1173, 0.7408, 1.0), (0.6877, 0.4996, 0.12), (0.6877, 0.4996, 0.12), (0.6877, 0.4996, 0.12), (0.6877, 0.4996, 0.12), (-0.8084, 0.2627, 0.12), (-0.8084, 0.2627, 0.12), (-0.8084, 0.2627, 0.12), (-0.8084, 0.2627, 0.12), (0.2627, -0.8084, -0.12), (0.2627, -0.8084, -0.12), (0.2627, -0.8084, -0.12), (0.2627, -0.8084, -0.12), (0.601, 0.601, 0.12), (0.601, 0.601, 0.12), (0.601, 0.601, 0.12), (0.601, 0.601, 0.12), (-0.8395, 0.133, 0.12), (-0.8395, 0.133, 0.12), (-0.8395, 0.133, 0.12), (-0.8395, 0.133, 0.12), (0.3859, -0.7574, -0.12), (0.3859, -0.7574, -0.12), (0.3859, -0.7574, -0.12), (0.3859, -0.7574, -0.12), (0.4996, 0.6877, 0.12), (0.4996, 0.6877, 0.12), (0.4996, 0.6877, 0.12), (0.4996, 0.6877, 0.12), (-0.85, 1.209e-06, 0.12), (-0.85, 1.209e-06, 0.12), (-0.85, 1.209e-06, 0.12), (-0.85, 1.209e-06, 0.12), (0.4996, -0.6877, -0.12), (0.4996, -0.6877, -0.12), (0.4996, -0.6877, -0.12), (0.4996, -0.6877, -0.12), (0.3859, 0.7574, 0.12), (0.3859, 0.7574, 0.12), (0.3859, 0.7574, 0.12), (0.3859, 0.7574, 0.12), (-0.8395, -0.133, 0.12), (-0.8395, -0.133, 0.12), (-0.8395, -0.133, 0.12), (-0.8395, -0.133, 0.12), (0.601, -0.601, -0.12), (0.601, -0.601, -0.12), (0.601, -0.601, -0.12), (0.601, -0.601, -0.12), (0.2627, 0.8084, 0.12), (0.2627, 0.8084, 0.12), (0.2627, 0.8084, 0.12), (0.2627, 0.8084, 0.12), (-0.8084, -0.2627, 0.12), (-0.8084, -0.2627, 0.12), (-0.8084, -0.2627, 0.12), (-0.8084, -0.2627, 0.12), (0.6877, -0.4996, -0.12), (0.6877, -0.4996, -0.12), (0.6877, -0.4996, -0.12), (0.6877, -0.4996, -0.12), (7.58e-08, 0.85, -0.12), (7.58e-08, 0.85, -0.12), (7.58e-08, 0.85, -0.12), (7.58e-08, 0.85, -0.12), (7.58e-08, 0.85, 0.12), (7.58e-08, 0.85, 0.12), (7.58e-08, 0.85, 0.12), (7.58e-08, 0.85, 0.12), (0.133, 0.8395, 0.12), (0.133, 0.8395, 0.12), (0.133, 0.8395, 0.12), (0.133, 0.8395, 0.12), (-0.7574, -0.3859, 0.12), (-0.7574, -0.3859, 0.12), (-0.7574, -0.3859, 0.12), (-0.7574, -0.3859, 0.12), (0.7574, -0.3859, -0.12), (0.7574, -0.3859, -0.12), (0.7574, -0.3859, -0.12), (0.7574, -0.3859, -0.12), (-0.133, 0.8395, -0.12), (-0.133, 0.8395, -0.12), (-0.133, 0.8395, -0.12), (-0.133, 0.8395, -0.12), (-0.6877, -0.4996, 0.12), (-0.6877, -0.4996, 0.12), (-0.6877, -0.4996, 0.12), (-0.6877, -0.4996, 0.12), (0.8084, -0.2627, -0.12), (0.8084, -0.2627, -0.12), (0.8084, -0.2627, -0.12), (0.8084, -0.2627, -0.12), (-0.2627, 0.8084, -0.12), (-0.2627, 0.8084, -0.12), (-0.2627, 0.8084, -0.12), (-0.2627, 0.8084, -0.12), (-0.601, -0.601, 0.12), (-0.601, -0.601, 0.12), (-0.601, -0.601, 0.12), (-0.601, -0.601, 0.12), (0.8395, -0.133, -0.12), (0.8395, -0.133, -0.12), (0.8395, -0.133, -0.12), (0.8395, -0.133, -0.12), (-0.3859, 0.7574, -0.12), (-0.3859, 0.7574, -0.12), (-0.3859, 0.7574, -0.12), (-0.3859, 0.7574, -0.12), (-0.4996, -0.6877, 0.12), (-0.4996, -0.6877, 0.12), (-0.4996, -0.6877, 0.12), (-0.4996, -0.6877, 0.12), (0.85, -1.476e-07, -0.12), (0.85, -1.476e-07, -0.12), (0.85, -1.476e-07, -0.12), (0.85, -1.476e-07, -0.12), (-0.4996, 0.6877, -0.12), (-0.4996, 0.6877, -0.12), (-0.4996, 0.6877, -0.12), (-0.4996, 0.6877, -0.12), (-0.3859, -0.7574, 0.12), (-0.3859, -0.7574, 0.12), (-0.3859, -0.7574, 0.12), (-0.3859, -0.7574, 0.12), (0.8395, 0.133, -0.12), (0.8395, 0.133, -0.12), (0.8395, 0.133, -0.12), (0.8395, 0.133, -0.12), (-0.601, 0.601, -0.12), (-0.601, 0.601, -0.12), (-0.601, 0.601, -0.12), (-0.601, 0.601, -0.12), (-0.2627, -0.8084, 0.12), (-0.2627, -0.8084, 0.12), (-0.2627, -0.8084, 0.12), (-0.2627, -0.8084, 0.12), (0.8084, 0.2627, -0.12), (0.8084, 0.2627, -0.12), (0.8084, 0.2627, -0.12), (0.8084, 0.2627, -0.12), (0.7574, 0.3859, -0.12), (0.7574, 0.3859, -0.12), (0.7574, 0.3859, -0.12), (0.7574, 0.3859, -0.12), (-0.6877, 0.4996, -0.12), (-0.6877, 0.4996, -0.12), (-0.6877, 0.4996, -0.12), (-0.6877, 0.4996, -0.12), (-0.7574, 0.3859, -0.12), (-0.7574, 0.3859, -0.12), (-0.7574, 0.3859, -0.12), (-0.7574, 0.3859, -0.12), (-6.537e-07, -0.85, 0.12), (-6.537e-07, -0.85, 0.12), (-6.537e-07, -0.85, 0.12), (-6.537e-07, -0.85, 0.12), (-0.133, -0.8395, 0.12), (-0.133, -0.8395, 0.12), (-0.133, -0.8395, 0.12), (-0.133, -0.8395, 0.12), (0.7574, 0.3859, 0.12), (0.7574, 0.3859, 0.12), (0.8084, 0.2627, 0.12), (0.8084, 0.2627, 0.12), (0.8395, 0.133, 0.12), (0.8395, 0.133, 0.12), (0.85, -1.476e-07, 0.12), (0.85, -1.476e-07, 0.12), (0.8395, -0.133, 0.12), (0.8395, -0.133, 0.12), (0.8084, -0.2627, 0.12), (0.8084, -0.2627, 0.12), (0.7574, -0.3859, 0.12), (0.7574, -0.3859, 0.12), (0.6877, -0.4996, 0.12), (0.6877, -0.4996, 0.12), (0.601, -0.601, 0.12), (0.601, -0.601, 0.12), (0.4996, -0.6877, 0.12), (0.4996, -0.6877, 0.12), (0.3859, -0.7574, 0.12), (0.3859, -0.7574, 0.12), (0.2627, -0.8084, 0.12), (0.2627, -0.8084, 0.12), (0.133, -0.8395, 0.12), (0.133, -0.8395, 0.12), (-0.7574, 0.3859, 0.12), (-0.7574, 0.3859, 0.12), (-0.6877, 0.4996, 0.12), (-0.6877, 0.4996, 0.12), (-0.601, 0.601, 0.12), (-0.601, 0.601, 0.12), (-0.4996, 0.6877, 0.12), (-0.4996, 0.6877, 0.12), (-0.3859, 0.7574, 0.12), (-0.3859, 0.7574, 0.12), (-0.2627, 0.8084, 0.12), (-0.2627, 0.8084, 0.12), (-0.133, 0.8395, 0.12), (-0.133, 0.8395, 0.12), (0.133, 0.8395, -0.12), (0.133, 0.8395, -0.12), (0.2627, 0.8084, -0.12), (0.2627, 0.8084, -0.12), (0.3859, 0.7574, -0.12), (0.3859, 0.7574, -0.12), (0.4996, 0.6877, -0.12), (0.4996, 0.6877, -0.12), (0.601, 0.601, -0.12), (0.601, 0.601, -0.12), (0.6877, 0.4996, -0.12), (0.6877, 0.4996, -0.12), (0.133, -0.8395, -0.12), (0.133, -0.8395, -0.12), (-6.537e-07, -0.85, -0.12), (-6.537e-07, -0.85, -0.12), (-0.133, -0.8395, -0.12), (-0.133, -0.8395, -0.12), (-0.2627, -0.8084, -0.12), (-0.2627, -0.8084, -0.12), (-0.3859, -0.7574, -0.12), (-0.3859, -0.7574, -0.12), (-0.4996, -0.6877, -0.12), (-0.4996, -0.6877, -0.12), (-0.601, -0.601, -0.12), (-0.601, -0.601, -0.12), (-0.6877, -0.4996, -0.12), (-0.6877, -0.4996, -0.12), (-0.7574, -0.3859, -0.12), (-0.7574, -0.3859, -0.12), (-0.8084, -0.2627, -0.12), (-0.8084, -0.2627, -0.12), (-0.8395, -0.133, -0.12), (-0.8395, -0.133, -0.12), (-0.85, 1.209e-06, -0.12), (-0.85, 1.209e-06, -0.12), (-0.8395, 0.133, -0.12), (-0.8395, 0.133, -0.12), (-0.8084, 0.2627, -0.12), (-0.8084, 0.2627, -0.12), (0.7574, 0.3859, 0.12), (0.7574, 0.3859, 0.12), (0.8084, 0.2627, 0.12), (0.8084, 0.2627, 0.12), (0.8395, 0.133, 0.12), (0.8395, 0.133, 0.12), (0.85, -1.476e-07, 0.12), (0.85, -1.476e-07, 0.12), (0.8395, -0.133, 0.12), (0.8395, -0.133, 0.12), (0.8084, -0.2627, 0.12), (0.8084, -0.2627, 0.12), (0.7574, -0.3859, 0.12), (0.7574, -0.3859, 0.12), (0.6877, -0.4996, 0.12), (0.6877, -0.4996, 0.12), (0.601, -0.601, 0.12), (0.601, -0.601, 0.12), (0.4996, -0.6877, 0.12), (0.4996, -0.6877, 0.12), (0.3859, -0.7574, 0.12), (0.3859, -0.7574, 0.12), (0.2627, -0.8084, 0.12), (0.2627, -0.8084, 0.12), (0.133, -0.8395, 0.12), (0.133, -0.8395, 0.12), (-0.7574, 0.3859, 0.12), (-0.7574, 0.3859, 0.12), (-0.6877, 0.4996, 0.12), (-0.6877, 0.4996, 0.12), (-0.601, 0.601, 0.12), (-0.601, 0.601, 0.12), (-0.4996, 0.6877, 0.12), (-0.4996, 0.6877, 0.12), (-0.3859, 0.7574, 0.12), (-0.3859, 0.7574, 0.12), (-0.2627, 0.8084, 0.12), (-0.2627, 0.8084, 0.12), (-0.133, 0.8395, 0.12), (-0.133, 0.8395, 0.12), (0.133, 0.8395, -0.12), (0.133, 0.8395, -0.12), (0.2627, 0.8084, -0.12), (0.2627, 0.8084, -0.12), (0.3859, 0.7574, -0.12), (0.3859, 0.7574, -0.12), (0.4996, 0.6877, -0.12), (0.4996, 0.6877, -0.12), (0.601, 0.601, -0.12), (0.601, 0.601, -0.12), (0.6877, 0.4996, -0.12), (0.6877, 0.4996, -0.12), (0.133, -0.8395, -0.12), (0.133, -0.8395, -0.12), (-6.537e-07, -0.85, -0.12), (-6.537e-07, -0.85, -0.12), (-0.133, -0.8395, -0.12), (-0.133, -0.8395, -0.12), (-0.2627, -0.8084, -0.12), (-0.2627, -0.8084, -0.12), (-0.3859, -0.7574, -0.12), (-0.3859, -0.7574, -0.12), (-0.4996, -0.6877, -0.12), (-0.4996, -0.6877, -0.12), (-0.601, -0.601, -0.12), (-0.601, -0.601, -0.12), (-0.6877, -0.4996, -0.12), (-0.6877, -0.4996, -0.12), (-0.7574, -0.3859, -0.12), (-0.7574, -0.3859, -0.12), (-0.8084, -0.2627, -0.12), (-0.8084, -0.2627, -0.12), (-0.8395, -0.133, -0.12), (-0.8395, -0.133, -0.12), (-0.85, 1.209e-06, -0.12), (-0.85, 1.209e-06, -0.12), (-0.8395, 0.133, -0.12), (-0.8395, 0.133, -0.12), (-0.8084, 0.2627, -0.12), (-0.8084, 0.2627, -0.12), (0.1291, 0.8148, 0.12), (6.385e-08, 0.825, 0.12), (0.2549, 0.7846, 0.12), (0.3745, 0.7351, 0.12), (0.4849, 0.6674, 0.12), (0.5834, 0.5834, 0.12), (0.6674, 0.4849, 0.12), (0.7351, 0.3745, 0.12), (0.7846, 0.2549, 0.12), (0.8148, 0.1291, 0.12), (0.825, -1.42e-07, 0.12), (0.8148, -0.1291, 0.12), (0.7846, -0.2549, 0.12), (0.7351, -0.3745, 0.12), (0.6674, -0.4849, 0.12), (0.5834, -0.5834, 0.12), (0.4849, -0.6674, 0.12), (0.3745, -0.7351, 0.12), (0.2549, -0.7846, 0.12), (0.1291, -0.8148, 0.12), (-6.38e-07, -0.825, 0.12), (-0.1291, -0.8148, 0.12), (-0.2549, -0.7846, 0.12), (-0.3745, -0.7351, 0.12), (-0.4849, -0.6674, 0.12), (-0.5834, -0.5834, 0.12), (-0.6674, -0.4849, 0.12), (-0.7351, -0.3745, 0.12), (-0.7846, -0.2549, 0.12), (-0.8148, -0.1291, 0.12), (-0.825, 1.181e-06, 0.12), (-0.8148, 0.1291, 0.12), (-0.7846, 0.2549, 0.12), (-0.7351, 0.3745, 0.12), (-0.6674, 0.4849, 0.12), (-0.5834, 0.5834, 0.12), (-0.4849, 0.6674, 0.12), (-0.3745, 0.7351, 0.12), (-0.2549, 0.7846, 0.12), (-0.1291, 0.8148, 0.12), (6.385e-08, 0.825, -0.12), (0.1291, 0.8148, -0.12), (0.2549, 0.7846, -0.12), (0.3745, 0.7351, -0.12), (0.4849, 0.6674, -0.12), (0.5834, 0.5834, -0.12), (0.6674, 0.4849, -0.12), (0.7351, 0.3745, -0.12), (0.7846, 0.2549, -0.12), (0.8148, 0.1291, -0.12), (0.825, -1.42e-07, -0.12), (0.8148, -0.1291, -0.12), (0.7846, -0.2549, -0.12), (0.7351, -0.3745, -0.12), (0.6674, -0.4849, -0.12), (0.5834, -0.5834, -0.12), (0.4849, -0.6674, -0.12), (0.3745, -0.7351, -0.12), (0.2549, -0.7846, -0.12), (0.1291, -0.8148, -0.12), (-6.38e-07, -0.825, -0.12), (-0.1291, -0.8148, -0.12), (-0.2549, -0.7846, -0.12), (-0.3745, -0.7351, -0.12), (-0.4849, -0.6674, -0.12), (-0.5834, -0.5834, -0.12), (-0.6674, -0.4849, -0.12), (-0.7351, -0.3745, -0.12), (-0.7846, -0.2549, -0.12), (-0.8148, -0.1291, -0.12), (-0.825, 1.181e-06, -0.12), (-0.8148, 0.1291, -0.12), (-0.7846, 0.2549, -0.12), (-0.7351, 0.3745, -0.12), (-0.6674, 0.4849, -0.12), (-0.5834, 0.5834, -0.12), (-0.4849, 0.6674, -0.12), (-0.3745, 0.7351, -0.12), (-0.2549, 0.7846, -0.12), (-0.1291, 0.8148, -0.12)], [], [(465, 469, 994, 992), (517, 521, 1020, 1018), (1254, 1253, 841, 1335), (1040, 1200, 1281, 1042), (1044, 1226, 1307, 1046), (1252, 1050, 1048, 1333), (461, 465, 992, 990), (513, 517, 1018, 1016), (413, 417, 968, 6), (1052, 1041, 814, 1054), (1056, 1045, 866, 1058), (1051, 1062, 1060, 839), (405, 409, 964, 1), (457, 461, 990, 988), (509, 513, 1016, 1014), (1064, 1053, 812, 1066), (1068, 1057, 864, 1070), (1063, 1074, 1072, 837), (453, 457, 988, 986), (505, 509, 1014, 1012), (1076, 1065, 810, 1078), (1080, 1069, 862, 1082), (1075, 1086, 1084, 835), (449, 453, 986, 984), (501, 505, 1012, 1010), (553, 557, 1038, 1036), (1088, 1077, 1079, 1090), (1092, 1081, 1083, 1094), (1087, 1098, 1096, 833), (445, 449, 984, 982), (497, 501, 1010, 1008), (549, 553, 1036, 1034), (1108, 1089, 1091, 1110), (1112, 1093, 1095, 1114), (1099, 1118, 1116, 831), (441, 445, 982, 20), (962, 963, 1039, 1037, 1035, 1033, 1031, 1029, 1027, 1025, 1023, 1021, 1019, 1017, 1015, 1013, 1011, 1009, 1007, 1005, 1003, 1001, 999, 997, 995, 993, 991, 989, 987, 985, 983, 981, 979, 977, 975, 973, 971, 969, 967, 965), (493, 497, 1008, 46), (545, 549, 1034, 72), (960, 961, 4, 966, 8, 970, 972, 974, 976, 978, 980, 22, 24, 26, 28, 30, 32, 34, 996, 998, 1000, 1002, 1004, 1006, 48, 50, 52, 54, 56, 58, 60, 1022, 1024, 1026, 1028, 1030, 1032, 74, 76, 78), (401, 556, 397, 240), (717, 560, 81, 236), (408, 404, 245, 249), (569, 573, 92, 88), (412, 408, 249, 253), (573, 577, 96, 92), (416, 412, 253, 257), (577, 581, 100, 96), (420, 416, 257, 261), (581, 585, 104, 100), (424, 420, 261, 265), (585, 589, 108, 104), (428, 424, 265, 269), (589, 593, 112, 108), (432, 428, 269, 273), (593, 597, 116, 112), (436, 432, 273, 277), (597, 601, 120, 116), (440, 436, 277, 281), (601, 605, 124, 120), (444, 440, 281, 285), (605, 609, 128, 124), (448, 444, 285, 289), (609, 613, 132, 128), (452, 448, 289, 293), (613, 617, 136, 132), (456, 452, 293, 297), (617, 621, 140, 136), (460, 456, 297, 301), (621, 625, 144, 140), (464, 460, 301, 305), (625, 629, 148, 144), (468, 464, 305, 309), (629, 633, 152, 148), (472, 468, 309, 313), (633, 637, 156, 152), (476, 472, 313, 317), (637, 641, 160, 156), (480, 476, 317, 321), (641, 645, 164, 160), (484, 480, 321, 325), (645, 649, 168, 164), (488, 484, 325, 329), (649, 653, 172, 168), (492, 488, 329, 333), (653, 657, 176, 172), (496, 492, 333, 337), (657, 661, 180, 176), (500, 496, 337, 341), (661, 665, 184, 180), (504, 500, 341, 345), (665, 669, 188, 184), (508, 504, 345, 349), (669, 673, 192, 188), (512, 508, 349, 353), (673, 677, 196, 192), (516, 512, 353, 357), (677, 681, 200, 196), (520, 516, 357, 361), (681, 685, 204, 200), (524, 520, 361, 365), (685, 689, 208, 204), (528, 524, 365, 369), (689, 693, 212, 208), (532, 528, 369, 373), (693, 697, 216, 212), (536, 532, 373, 377), (697, 701, 220, 216), (540, 536, 377, 381), (701, 705, 224, 220), (544, 540, 381, 385), (705, 709, 228, 224), (548, 544, 385, 389), (709, 713, 232, 228), (552, 548, 389, 393), (713, 717, 236, 232), (556, 552, 393, 397), (404, 401, 240, 245), (564, 561, 3, 2), (565, 569, 88, 84), (568, 564, 2, 5), (572, 568, 5, 7), (576, 572, 7, 9), (580, 576, 9, 11), (584, 580, 11, 13), (588, 584, 13, 15), (592, 588, 15, 17), (600, 596, 19, 21), (604, 600, 21, 23), (608, 604, 23, 25), (612, 608, 25, 27), (616, 612, 27, 29), (620, 616, 29, 31), (469, 473, 36, 994), (624, 620, 31, 33), (628, 624, 33, 35), (632, 628, 35, 37), (636, 632, 37, 39), (640, 636, 39, 41), (644, 640, 41, 43), (652, 648, 45, 47), (656, 652, 47, 49), (660, 656, 49, 51), (664, 660, 51, 53), (668, 664, 53, 55), (672, 668, 55, 57), (521, 525, 62, 1020), (676, 672, 57, 59), (680, 676, 59, 61), (684, 680, 61, 63), (688, 684, 63, 65), (692, 688, 65, 67), (696, 692, 67, 69), (704, 700, 71, 73), (708, 704, 73, 75), (712, 708, 75, 77), (716, 712, 77, 79), (409, 413, 6, 964), (417, 421, 10, 968), (1102, 1122, 1120, 1100), (1106, 1109, 1111, 1104), (1124, 1113, 1115, 1126), (525, 529, 64, 62), (473, 477, 38, 36), (421, 425, 12, 10), (1119, 1130, 1128, 829), (1123, 1134, 1132, 800), (1136, 1125, 1127, 1138), (529, 533, 66, 64), (477, 481, 40, 38), (425, 429, 14, 12), (1131, 1142, 1140, 1129), (1135, 1146, 1144, 1133), (1148, 1137, 1139, 1150), (533, 537, 68, 66), (481, 485, 42, 40), (429, 433, 16, 14), (1143, 1154, 1152, 1141), (1147, 1158, 1156, 1145), (1160, 1149, 1151, 1162), (537, 541, 70, 68), (485, 489, 44, 42), (433, 437, 18, 16), (1155, 1166, 1164, 1153), (1159, 1170, 1168, 1157), (1172, 1161, 1163, 1174), (541, 545, 72, 70), (489, 493, 46, 44), (437, 441, 20, 18), (1167, 1178, 1176, 1165), (1171, 1186, 1184, 1169), (1196, 1173, 1175, 1198), (700, 696, 69, 71), (648, 644, 43, 45), (596, 592, 17, 19), (1179, 1180, 1182, 1177), (1187, 1188, 1190, 1185), (1194, 1197, 1199, 1192), (720, 721, 82, 87), (87, 82, 83, 86), (86, 83, 81, 84), (722, 720, 87, 91), (91, 87, 86, 90), (90, 86, 84, 88), (723, 722, 91, 95), (95, 91, 90, 94), (94, 90, 88, 92), (724, 723, 95, 99), (99, 95, 94, 98), (98, 94, 92, 96), (725, 724, 99, 103), (103, 99, 98, 102), (102, 98, 96, 100), (726, 725, 103, 107), (107, 103, 102, 106), (106, 102, 100, 104), (727, 726, 107, 111), (111, 107, 106, 110), (110, 106, 104, 108), (728, 727, 111, 115), (115, 111, 110, 114), (114, 110, 108, 112), (729, 728, 115, 119), (119, 115, 114, 118), (118, 114, 112, 116), (730, 729, 119, 123), (123, 119, 118, 122), (122, 118, 116, 120), (731, 730, 123, 127), (127, 123, 122, 126), (126, 122, 120, 124), (732, 731, 127, 131), (131, 127, 126, 130), (130, 126, 124, 128), (733, 732, 131, 135), (135, 131, 130, 134), (134, 130, 128, 132), (734, 733, 135, 139), (139, 135, 134, 138), (138, 134, 132, 136), (735, 734, 139, 143), (143, 139, 138, 142), (142, 138, 136, 140), (736, 735, 143, 147), (147, 143, 142, 146), (146, 142, 140, 144), (737, 736, 147, 151), (151, 147, 146, 150), (150, 146, 144, 148), (738, 737, 151, 155), (155, 151, 150, 154), (154, 150, 148, 152), (739, 738, 155, 159), (159, 155, 154, 158), (158, 154, 152, 156), (740, 739, 159, 163), (163, 159, 158, 162), (162, 158, 156, 160), (741, 740, 163, 167), (167, 163, 162, 166), (166, 162, 160, 164), (742, 741, 167, 171), (171, 167, 166, 170), (170, 166, 164, 168), (743, 742, 171, 175), (175, 171, 170, 174), (174, 170, 168, 172), (744, 743, 175, 179), (179, 175, 174, 178), (178, 174, 172, 176), (745, 744, 179, 183), (183, 179, 178, 182), (182, 178, 176, 180), (746, 745, 183, 187), (187, 183, 182, 186), (186, 182, 180, 184), (747, 746, 187, 191), (191, 187, 186, 190), (190, 186, 184, 188), (748, 747, 191, 195), (195, 191, 190, 194), (194, 190, 188, 192), (749, 748, 195, 199), (199, 195, 194, 198), (198, 194, 192, 196), (750, 749, 199, 203), (203, 199, 198, 202), (202, 198, 196, 200), (751, 750, 203, 207), (207, 203, 202, 206), (206, 202, 200, 204), (752, 751, 207, 211), (211, 207, 206, 210), (210, 206, 204, 208), (753, 752, 211, 215), (215, 211, 210, 214), (214, 210, 208, 212), (754, 753, 215, 219), (219, 215, 214, 218), (218, 214, 212, 216), (755, 754, 219, 223), (223, 219, 218, 222), (222, 218, 216, 220), (756, 755, 223, 227), (227, 223, 222, 226), (226, 222, 220, 224), (757, 756, 227, 231), (231, 227, 226, 230), (230, 226, 224, 228), (758, 757, 231, 235), (235, 231, 230, 234), (234, 230, 228, 232), (759, 758, 235, 239), (239, 235, 234, 238), (238, 234, 232, 236), (721, 759, 239, 82), (82, 239, 238, 83), (83, 238, 236, 81), (561, 716, 79, 3), (760, 761, 246, 243), (243, 246, 247, 242), (242, 247, 245, 240), (761, 762, 250, 246), (246, 250, 251, 247), (247, 251, 249, 245), (762, 763, 254, 250), (250, 254, 255, 251), (251, 255, 253, 249), (763, 764, 258, 254), (254, 258, 259, 255), (255, 259, 257, 253), (764, 765, 262, 258), (258, 262, 263, 259), (259, 263, 261, 257), (765, 766, 266, 262), (262, 266, 267, 263), (263, 267, 265, 261), (766, 767, 270, 266), (266, 270, 271, 267), (267, 271, 269, 265), (767, 768, 274, 270), (270, 274, 275, 271), (271, 275, 273, 269), (768, 769, 278, 274), (274, 278, 279, 275), (275, 279, 277, 273), (769, 770, 282, 278), (278, 282, 283, 279), (279, 283, 281, 277), (770, 771, 286, 282), (282, 286, 287, 283), (283, 287, 285, 281), (771, 772, 290, 286), (286, 290, 291, 287), (287, 291, 289, 285), (772, 773, 294, 290), (290, 294, 295, 291), (291, 295, 293, 289), (773, 774, 298, 294), (294, 298, 299, 295), (295, 299, 297, 293), (774, 775, 302, 298), (298, 302, 303, 299), (299, 303, 301, 297), (775, 776, 306, 302), (302, 306, 307, 303), (303, 307, 305, 301), (776, 777, 310, 306), (306, 310, 311, 307), (307, 311, 309, 305), (777, 778, 314, 310), (310, 314, 315, 311), (311, 315, 313, 309), (778, 779, 318, 314), (314, 318, 319, 315), (315, 319, 317, 313), (779, 780, 322, 318), (318, 322, 323, 319), (319, 323, 321, 317), (780, 781, 326, 322), (322, 326, 327, 323), (323, 327, 325, 321), (781, 782, 330, 326), (326, 330, 331, 327), (327, 331, 329, 325), (782, 783, 334, 330), (330, 334, 335, 331), (331, 335, 333, 329), (783, 784, 338, 334), (334, 338, 339, 335), (335, 339, 337, 333), (784, 785, 342, 338), (338, 342, 343, 339), (339, 343, 341, 337), (785, 786, 346, 342), (342, 346, 347, 343), (343, 347, 345, 341), (786, 787, 350, 346), (346, 350, 351, 347), (347, 351, 349, 345), (787, 788, 354, 350), (350, 354, 355, 351), (351, 355, 353, 349), (788, 789, 358, 354), (354, 358, 359, 355), (355, 359, 357, 353), (789, 790, 362, 358), (358, 362, 363, 359), (359, 363, 361, 357), (790, 791, 366, 362), (362, 366, 367, 363), (363, 367, 365, 361), (791, 792, 370, 366), (366, 370, 371, 367), (367, 371, 369, 365), (792, 793, 374, 370), (370, 374, 375, 371), (371, 375, 373, 369), (793, 794, 378, 374), (374, 378, 379, 375), (375, 379, 377, 373), (794, 795, 382, 378), (378, 382, 383, 379), (379, 383, 381, 377), (795, 796, 386, 382), (382, 386, 387, 383), (383, 387, 385, 381), (796, 797, 390, 386), (386, 390, 391, 387), (387, 391, 389, 385), (797, 798, 394, 390), (390, 394, 395, 391), (391, 395, 393, 389), (798, 799, 398, 394), (394, 398, 399, 395), (395, 399, 397, 393), (799, 760, 243, 398), (398, 243, 242, 399), (399, 242, 240, 397), (557, 400, 0, 1038), (401, 404, 406, 403), (403, 406, 407, 402), (402, 407, 405, 400), (404, 408, 410, 406), (406, 410, 411, 407), (407, 411, 409, 405), (408, 412, 414, 410), (410, 414, 415, 411), (411, 415, 413, 409), (412, 416, 418, 414), (414, 418, 419, 415), (415, 419, 417, 413), (416, 420, 422, 418), (418, 422, 423, 419), (419, 423, 421, 417), (420, 424, 426, 422), (422, 426, 427, 423), (423, 427, 425, 421), (424, 428, 430, 426), (426, 430, 431, 427), (427, 431, 429, 425), (428, 432, 434, 430), (430, 434, 435, 431), (431, 435, 433, 429), (432, 436, 438, 434), (434, 438, 439, 435), (435, 439, 437, 433), (436, 440, 442, 438), (438, 442, 443, 439), (439, 443, 441, 437), (440, 444, 446, 442), (442, 446, 447, 443), (443, 447, 445, 441), (444, 448, 450, 446), (446, 450, 451, 447), (447, 451, 449, 445), (448, 452, 454, 450), (450, 454, 455, 451), (451, 455, 453, 449), (452, 456, 458, 454), (454, 458, 459, 455), (455, 459, 457, 453), (456, 460, 462, 458), (458, 462, 463, 459), (459, 463, 461, 457), (460, 464, 466, 462), (462, 466, 467, 463), (463, 467, 465, 461), (464, 468, 470, 466), (466, 470, 471, 467), (467, 471, 469, 465), (468, 472, 474, 470), (470, 474, 475, 471), (471, 475, 473, 469), (472, 476, 478, 474), (474, 478, 479, 475), (475, 479, 477, 473), (476, 480, 482, 478), (478, 482, 483, 479), (479, 483, 481, 477), (480, 484, 486, 482), (482, 486, 487, 483), (483, 487, 485, 481), (484, 488, 490, 486), (486, 490, 491, 487), (487, 491, 489, 485), (488, 492, 494, 490), (490, 494, 495, 491), (491, 495, 493, 489), (492, 496, 498, 494), (494, 498, 499, 495), (495, 499, 497, 493), (496, 500, 502, 498), (498, 502, 503, 499), (499, 503, 501, 497), (500, 504, 506, 502), (502, 506, 507, 503), (503, 507, 505, 501), (504, 508, 510, 506), (506, 510, 511, 507), (507, 511, 509, 505), (508, 512, 514, 510), (510, 514, 515, 511), (511, 515, 513, 509), (512, 516, 518, 514), (514, 518, 519, 515), (515, 519, 517, 513), (516, 520, 522, 518), (518, 522, 523, 519), (519, 523, 521, 517), (520, 524, 526, 522), (522, 526, 527, 523), (523, 527, 525, 521), (524, 528, 530, 526), (526, 530, 531, 527), (527, 531, 529, 525), (528, 532, 534, 530), (530, 534, 535, 531), (531, 535, 533, 529), (532, 536, 538, 534), (534, 538, 539, 535), (535, 539, 537, 533), (536, 540, 542, 538), (538, 542, 543, 539), (539, 543, 541, 537), (540, 544, 546, 542), (542, 546, 547, 543), (543, 547, 545, 541), (544, 548, 550, 546), (546, 550, 551, 547), (547, 551, 549, 545), (548, 552, 554, 550), (550, 554, 555, 551), (551, 555, 553, 549), (552, 556, 558, 554), (554, 558, 559, 555), (555, 559, 557, 553), (556, 401, 403, 558), (558, 403, 402, 559), (559, 402, 400, 557), (400, 405, 1, 0), (565, 560, 562, 567), (567, 562, 563, 566), (566, 563, 561, 564), (569, 565, 567, 571), (571, 567, 566, 570), (570, 566, 564, 568), (573, 569, 571, 575), (575, 571, 570, 574), (574, 570, 568, 572), (577, 573, 575, 579), (579, 575, 574, 578), (578, 574, 572, 576), (581, 577, 579, 583), (583, 579, 578, 582), (582, 578, 576, 580), (585, 581, 583, 587), (587, 583, 582, 586), (586, 582, 580, 584), (589, 585, 587, 591), (591, 587, 586, 590), (590, 586, 584, 588), (593, 589, 591, 595), (595, 591, 590, 594), (594, 590, 588, 592), (597, 593, 595, 599), (599, 595, 594, 598), (598, 594, 592, 596), (601, 597, 599, 603), (603, 599, 598, 602), (602, 598, 596, 600), (605, 601, 603, 607), (607, 603, 602, 606), (606, 602, 600, 604), (609, 605, 607, 611), (611, 607, 606, 610), (610, 606, 604, 608), (613, 609, 611, 615), (615, 611, 610, 614), (614, 610, 608, 612), (617, 613, 615, 619), (619, 615, 614, 618), (618, 614, 612, 616), (621, 617, 619, 623), (623, 619, 618, 622), (622, 618, 616, 620), (625, 621, 623, 627), (627, 623, 622, 626), (626, 622, 620, 624), (629, 625, 627, 631), (631, 627, 626, 630), (630, 626, 624, 628), (633, 629, 631, 635), (635, 631, 630, 634), (634, 630, 628, 632), (637, 633, 635, 639), (639, 635, 634, 638), (638, 634, 632, 636), (641, 637, 639, 643), (643, 639, 638, 642), (642, 638, 636, 640), (645, 641, 643, 647), (647, 643, 642, 646), (646, 642, 640, 644), (649, 645, 647, 651), (651, 647, 646, 650), (650, 646, 644, 648), (653, 649, 651, 655), (655, 651, 650, 654), (654, 650, 648, 652), (657, 653, 655, 659), (659, 655, 654, 658), (658, 654, 652, 656), (661, 657, 659, 663), (663, 659, 658, 662), (662, 658, 656, 660), (665, 661, 663, 667), (667, 663, 662, 666), (666, 662, 660, 664), (669, 665, 667, 671), (671, 667, 666, 670), (670, 666, 664, 668), (673, 669, 671, 675), (675, 671, 670, 674), (674, 670, 668, 672), (677, 673, 675, 679), (679, 675, 674, 678), (678, 674, 672, 676), (681, 677, 679, 683), (683, 679, 678, 682), (682, 678, 676, 680), (685, 681, 683, 687), (687, 683, 682, 686), (686, 682, 680, 684), (689, 685, 687, 691), (691, 687, 686, 690), (690, 686, 684, 688), (693, 689, 691, 695), (695, 691, 690, 694), (694, 690, 688, 692), (697, 693, 695, 699), (699, 695, 694, 698), (698, 694, 692, 696), (701, 697, 699, 703), (703, 699, 698, 702), (702, 698, 696, 700), (705, 701, 703, 707), (707, 703, 702, 706), (706, 702, 700, 704), (709, 705, 707, 711), (711, 707, 706, 710), (710, 706, 704, 708), (713, 709, 711, 715), (715, 711, 710, 714), (714, 710, 708, 712), (717, 713, 715, 719), (719, 715, 714, 718), (718, 714, 712, 716), (560, 717, 719, 562), (562, 719, 718, 563), (563, 718, 716, 561), (560, 565, 84, 81), (85, 1107, 721, 720), (89, 85, 720, 722), (93, 89, 722, 723), (97, 93, 723, 724), (101, 97, 724, 725), (105, 101, 725, 726), (1201, 105, 726, 727), (1202, 1201, 727, 728), (1204, 1202, 728, 729), (1206, 1204, 729, 730), (1208, 1206, 730, 731), (1210, 1208, 731, 732), (1212, 1210, 732, 733), (1214, 1212, 733, 734), (1216, 1214, 734, 735), (1218, 1216, 735, 736), (1220, 1218, 736, 737), (1222, 1220, 737, 738), (1224, 1222, 738, 739), (1195, 1224, 739, 740), (165, 1195, 740, 741), (169, 165, 741, 742), (173, 169, 742, 743), (177, 173, 743, 744), (181, 177, 744, 745), (185, 181, 745, 746), (189, 185, 746, 747), (193, 189, 747, 748), (197, 193, 748, 749), (201, 197, 749, 750), (205, 201, 750, 751), (209, 205, 751, 752), (1227, 209, 752, 753), (1228, 1227, 753, 754), (1230, 1228, 754, 755), (1232, 1230, 755, 756), (1234, 1232, 756, 757), (1236, 1234, 757, 758), (1238, 1236, 758, 759), (1107, 1238, 759, 721), (1103, 1240, 761, 760), (1240, 1242, 762, 761), (1242, 1244, 763, 762), (1244, 1246, 764, 763), (1246, 1248, 765, 764), (1248, 1250, 766, 765), (1250, 1181, 767, 766), (1181, 272, 768, 767), (272, 276, 769, 768), (276, 280, 770, 769), (280, 284, 771, 770), (284, 288, 772, 771), (288, 292, 773, 772), (292, 296, 774, 773), (296, 300, 775, 774), (300, 304, 776, 775), (304, 308, 777, 776), (308, 312, 778, 777), (312, 316, 779, 778), (316, 1255, 780, 779), (1255, 1256, 781, 780), (1256, 1258, 782, 781), (1258, 1260, 783, 782), (1260, 1262, 784, 783), (1262, 1264, 785, 784), (1264, 1266, 786, 785), (1266, 1268, 787, 786), (1268, 1270, 788, 787), (1270, 1272, 789, 788), (1272, 1274, 790, 789), (1274, 1276, 791, 790), (1276, 1278, 792, 791), (1278, 1189, 793, 792), (1189, 376, 794, 793), (376, 380, 795, 794), (380, 384, 796, 795), (384, 388, 797, 796), (388, 392, 798, 797), (392, 396, 799, 798), (396, 1103, 760, 799), (1320, 1101, 1400, 885), (1348, 1346, 1426, 937), (1300, 1302, 918, 1377), (1318, 1105, 882, 1399), (1346, 1344, 1425, 1426), (1298, 1300, 1377, 1376), (1316, 1318, 1399, 1398), (1344, 1342, 1424, 1425), (1296, 1298, 1376, 1375), (1342, 1340, 1423, 1424), (1294, 1296, 1375, 1374), (1340, 1338, 1422, 1423), (1292, 1294, 1374, 1373), (1338, 1336, 1421, 1422), (1290, 1292, 1373, 1372), (1336, 1334, 1420, 1421), (1288, 1290, 1372, 1371), (1314, 1316, 1398, 1397), (1334, 1332, 1419, 1420), (1286, 1288, 1371, 1370), (1312, 1314, 1397, 1396), (1332, 1049, 1418, 1419), (1284, 1286, 1370, 1369), (1310, 1312, 1396, 1395), (1049, 1061, 1417, 1418), (1282, 1284, 1369, 1368), (1308, 1310, 1395, 1394), (1061, 1073, 1416, 1417), (1280, 1282, 1368, 1367), (1306, 1308, 1394, 1393), (1073, 1085, 1415, 1416), (1043, 1280, 1367, 1366), (1047, 1306, 1393, 1392), (1085, 1097, 1414, 1415), (1055, 1043, 1366, 1365), (1059, 1047, 1392, 1391), (1097, 1117, 1413, 1414), (1067, 1055, 1365, 1364), (1101, 1121, 1439, 1400), (1071, 1059, 1391, 1390), (213, 1229, 1309, 868), (109, 1203, 1283, 816), (1257, 320, 843, 1337), (217, 1231, 1311, 870), (113, 1205, 1285, 818), (1259, 324, 845, 1339), (221, 1233, 1313, 872), (117, 1207, 1287, 820), (1261, 328, 847, 1341), (225, 1235, 1315, 874), (121, 1209, 1289, 822), (1263, 332, 849, 1343), (229, 1237, 1317, 876), (125, 1211, 1291, 824), (1265, 336, 851, 1345), (233, 1239, 1319, 878), (129, 1213, 1293, 826), (1267, 340, 853, 1347), (237, 80, 802, 801), (133, 1215, 1295, 828), (1269, 344, 855, 857), (1241, 241, 803, 805), (137, 1217, 1297, 830), (1271, 348, 1349, 1350), (1243, 244, 1321, 1322), (141, 1219, 1299, 832), (1273, 352, 1351, 1352), (1245, 248, 1323, 1324), (145, 1221, 1301, 834), (1275, 356, 1353, 1354), (1247, 252, 1325, 1326), (149, 1223, 838, 836), (1277, 360, 1355, 1356), (1249, 256, 1327, 1328), (153, 1225, 1304, 1303), (1279, 364, 1357, 1358), (1251, 260, 1329, 1330), (157, 161, 1193, 1305), (372, 368, 1359, 1191), (268, 264, 1331, 1183), (1401, 1360, 1362, 1402), (911, 910, 912, 913), (1427, 1387, 1388, 1428), (883, 1361, 1360, 1401), (880, 881, 1361, 883), (909, 908, 910, 911), (935, 1386, 1387, 1427), (1412, 906, 908, 909), (933, 1385, 1386, 935), (1438, 958, 881, 880), (1411, 904, 906, 1412), (931, 1384, 1385, 933), (1437, 956, 958, 1438), (1410, 902, 904, 1411), (929, 1383, 1384, 931), (1436, 954, 956, 1437), (1409, 900, 902, 1410), (927, 1382, 1383, 929), (1435, 952, 954, 1436), (1428, 1388, 1389, 1429), (913, 912, 914, 915), (1402, 1362, 1363, 1403), (1429, 1389, 942, 1430), (915, 914, 916, 917), (1403, 1363, 890, 1404), (1430, 942, 944, 1431), (917, 916, 1378, 919), (1404, 890, 892, 1405), (1431, 944, 946, 1432), (919, 1378, 1379, 921), (1405, 892, 894, 1406), (1432, 946, 948, 1433), (921, 1379, 1380, 923), (1406, 894, 896, 1407), (1433, 948, 950, 1434), (923, 1380, 1381, 925), (1407, 896, 898, 1408), (1434, 950, 952, 1435), (925, 1381, 1382, 927), (1408, 898, 900, 1409), (1302, 840, 920, 918), (859, 1348, 937, 939), (807, 1320, 885, 887), (840, 842, 922, 920), (861, 859, 939, 941), (809, 807, 887, 889), (842, 844, 924, 922), (863, 861, 941, 943), (811, 809, 889, 891), (844, 846, 926, 924), (865, 863, 943, 945), (813, 811, 891, 893), (846, 848, 928, 926), (867, 865, 945, 947), (815, 813, 893, 895), (848, 850, 930, 928), (869, 867, 947, 949), (817, 815, 895, 897), (850, 852, 932, 930), (871, 869, 949, 951), (819, 817, 897, 899), (852, 854, 934, 932), (873, 871, 951, 953), (821, 819, 899, 901), (854, 856, 936, 934), (875, 873, 953, 955), (1105, 804, 884, 882), (823, 821, 901, 903), (856, 858, 938, 936), (877, 875, 955, 957), (804, 806, 886, 884), (825, 823, 903, 905), (858, 860, 940, 938), (879, 877, 957, 959), (806, 808, 888, 886), (827, 825, 905, 907), (860, 1071, 1390, 940), (1121, 879, 959, 1439), (808, 1067, 1364, 888), (1117, 827, 907, 1413)])
me_cylinder.polygons.foreach_set('use_smooth', [True] * 922)
me_cylinder.use_remesh_preserve_volume = False
me_cylinder.use_remesh_preserve_attributes = False
me_cylinder.use_mirror_vertex_groups = False
me_cylinder.update()

# ---- objects
ob_cylinder = bpy.data.objects.new('Cylinder', me_cylinder)

# ---- transforms, parenting, visibility, modifiers, constraints
ob_cylinder.location = (0.0, 0.0, 0.0)
ob_cylinder.lineart.crease_threshold = 0.0

# ---- collection membership
col_collection_1.objects.link(ob_cylinder)

# ---- scene / render settings (as saved in the file)
scene.frame_start = 1; scene.frame_end = 250; scene.frame_set(1)
scene.render.engine = 'BLENDER_EEVEE_NEXT'
scene.render.resolution_percentage = 50
scene.render.dither_intensity = 0.0
scene.cycles.use_denoising = False
scene.cycles.samples = 128
scene.cycles.sampling_pattern = 'TABULATED_SOBOL'
scene.cycles.light_sampling_threshold = 0.0
scene.cycles.use_adaptive_sampling = False
scene.cycles.use_light_tree = False
scene.cycles.blur_glossy = 0.0
scene.cycles.sample_clamp_indirect = 0.0
scene.view_settings.view_transform = 'Standard'
bpy.context.view_layer.update()

# ---- added for rendering (the .blend has no active camera and no usable light): camera, sun
cam_auto = bpy.data.cameras.new('AutoCamera')
cam_auto.lens = 50.0
cam_auto.sensor_width = 36.0
cam_auto.clip_end = 1000.0
ob_auto_camera = bpy.data.objects.new('AutoCamera', cam_auto)
scene.collection.objects.link(ob_auto_camera)
ob_auto_camera.location = (2.89345, -3.47215, 2.31476)
ob_auto_camera.rotation_euler = (1.09748, -7.21219e-08, 0.694738)
scene.camera = ob_auto_camera
light_auto_sun = bpy.data.lights.new('AutoSun', 'SUN')
light_auto_sun.energy = 3.0
light_auto_sun.angle = 0.0523599
ob_auto_sun = bpy.data.objects.new('AutoSun', light_auto_sun)
scene.collection.objects.link(ob_auto_sun)
ob_auto_sun.rotation_euler = (0.872665, 0.174533, 0.523599)
bpy.context.view_layer.update()
